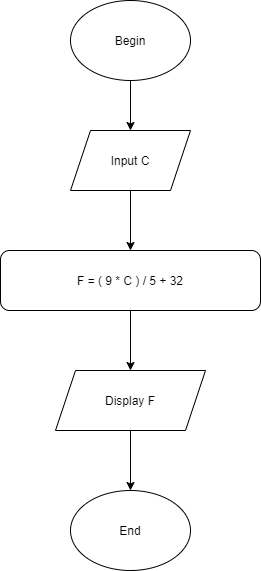

The diagram above was exported from draw.io. Its source (the exported page's mxGraphModel, read from the mxfile embedded in the PNG):
<mxGraphModel dx="813" dy="426" grid="1" gridSize="10" guides="1" tooltips="1" connect="1" arrows="1" fold="1" page="1" pageScale="1" pageWidth="827" pageHeight="1169" math="0" shadow="0">
  <root>
    <mxCell id="0" />
    <mxCell id="1" parent="0" />
    <mxCell id="eUi1i96nhoQGEhoIsgUj-22" value="Begin" style="ellipse;whiteSpace=wrap;html=1;" vertex="1" parent="1">
      <mxGeometry x="380" y="70" width="120" height="80" as="geometry" />
    </mxCell>
    <mxCell id="eUi1i96nhoQGEhoIsgUj-28" style="edgeStyle=orthogonalEdgeStyle;rounded=0;orthogonalLoop=1;jettySize=auto;html=1;entryX=0.5;entryY=0;entryDx=0;entryDy=0;" edge="1" parent="1" source="eUi1i96nhoQGEhoIsgUj-23" target="eUi1i96nhoQGEhoIsgUj-24">
      <mxGeometry relative="1" as="geometry" />
    </mxCell>
    <mxCell id="eUi1i96nhoQGEhoIsgUj-23" value="Input C" style="shape=parallelogram;perimeter=parallelogramPerimeter;whiteSpace=wrap;html=1;fixedSize=1;" vertex="1" parent="1">
      <mxGeometry x="380" y="200" width="120" height="60" as="geometry" />
    </mxCell>
    <mxCell id="eUi1i96nhoQGEhoIsgUj-29" style="edgeStyle=orthogonalEdgeStyle;rounded=0;orthogonalLoop=1;jettySize=auto;html=1;entryX=0.5;entryY=0;entryDx=0;entryDy=0;" edge="1" parent="1" source="eUi1i96nhoQGEhoIsgUj-24" target="eUi1i96nhoQGEhoIsgUj-25">
      <mxGeometry relative="1" as="geometry" />
    </mxCell>
    <mxCell id="eUi1i96nhoQGEhoIsgUj-24" value="F = ( 9 * C ) / 5 + 32" style="rounded=1;whiteSpace=wrap;html=1;" vertex="1" parent="1">
      <mxGeometry x="310" y="320" width="260" height="60" as="geometry" />
    </mxCell>
    <mxCell id="eUi1i96nhoQGEhoIsgUj-30" style="edgeStyle=orthogonalEdgeStyle;rounded=0;orthogonalLoop=1;jettySize=auto;html=1;entryX=0.5;entryY=0;entryDx=0;entryDy=0;" edge="1" parent="1" source="eUi1i96nhoQGEhoIsgUj-25" target="eUi1i96nhoQGEhoIsgUj-26">
      <mxGeometry relative="1" as="geometry" />
    </mxCell>
    <mxCell id="eUi1i96nhoQGEhoIsgUj-25" value="Display F" style="shape=parallelogram;perimeter=parallelogramPerimeter;whiteSpace=wrap;html=1;fixedSize=1;" vertex="1" parent="1">
      <mxGeometry x="365" y="440" width="150" height="60" as="geometry" />
    </mxCell>
    <mxCell id="eUi1i96nhoQGEhoIsgUj-26" value="End" style="ellipse;whiteSpace=wrap;html=1;" vertex="1" parent="1">
      <mxGeometry x="380" y="560" width="120" height="80" as="geometry" />
    </mxCell>
    <mxCell id="eUi1i96nhoQGEhoIsgUj-27" value="" style="endArrow=classic;html=1;entryX=0.5;entryY=0;entryDx=0;entryDy=0;exitX=0.5;exitY=1;exitDx=0;exitDy=0;" edge="1" parent="1" source="eUi1i96nhoQGEhoIsgUj-22" target="eUi1i96nhoQGEhoIsgUj-23">
      <mxGeometry width="50" height="50" relative="1" as="geometry">
        <mxPoint x="420" y="200" as="sourcePoint" />
        <mxPoint x="470" y="150" as="targetPoint" />
      </mxGeometry>
    </mxCell>
  </root>
</mxGraphModel>